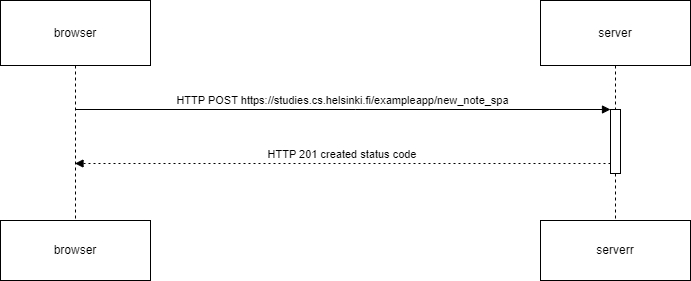

The diagram above was exported from draw.io. Its source (the exported page's mxGraphModel, read from the mxfile embedded in the PNG):
<mxGraphModel dx="1050" dy="530" grid="1" gridSize="10" guides="1" tooltips="1" connect="1" arrows="1" fold="1" page="1" pageScale="1" pageWidth="850" pageHeight="1100" math="0" shadow="0">
  <root>
    <mxCell id="0" />
    <mxCell id="1" parent="0" />
    <mxCell id="iskr0CJcmCpvEKYIWYwG-1" value="browser" style="shape=umlLifeline;perimeter=lifelinePerimeter;whiteSpace=wrap;container=1;dropTarget=0;collapsible=0;recursiveResize=0;outlineConnect=0;portConstraint=eastwest;newEdgeStyle={&quot;edgeStyle&quot;:&quot;elbowEdgeStyle&quot;,&quot;elbow&quot;:&quot;vertical&quot;,&quot;curved&quot;:0,&quot;rounded&quot;:0};size=65;" parent="1" vertex="1">
      <mxGeometry x="20" y="20" width="150" height="268" as="geometry" />
    </mxCell>
    <mxCell id="iskr0CJcmCpvEKYIWYwG-2" value="server" style="shape=umlLifeline;perimeter=lifelinePerimeter;whiteSpace=wrap;container=1;dropTarget=0;collapsible=0;recursiveResize=0;outlineConnect=0;portConstraint=eastwest;newEdgeStyle={&quot;edgeStyle&quot;:&quot;elbowEdgeStyle&quot;,&quot;elbow&quot;:&quot;vertical&quot;,&quot;curved&quot;:0,&quot;rounded&quot;:0};size=65;" parent="1" vertex="1">
      <mxGeometry x="560" y="20" width="150" height="268" as="geometry" />
    </mxCell>
    <mxCell id="iskr0CJcmCpvEKYIWYwG-3" value="" style="points=[];perimeter=orthogonalPerimeter;outlineConnect=0;targetShapes=umlLifeline;portConstraint=eastwest;newEdgeStyle={&quot;edgeStyle&quot;:&quot;elbowEdgeStyle&quot;,&quot;elbow&quot;:&quot;vertical&quot;,&quot;curved&quot;:0,&quot;rounded&quot;:0}" parent="iskr0CJcmCpvEKYIWYwG-2" vertex="1">
      <mxGeometry x="70" y="109" width="10" height="64" as="geometry" />
    </mxCell>
    <mxCell id="iskr0CJcmCpvEKYIWYwG-4" value="HTTP POST https://studies.cs.helsinki.fi/exampleapp/new_note_spa" style="verticalAlign=bottom;endArrow=block;edgeStyle=elbowEdgeStyle;elbow=vertical;curved=0;rounded=0;" parent="1" source="iskr0CJcmCpvEKYIWYwG-1" target="iskr0CJcmCpvEKYIWYwG-3" edge="1">
      <mxGeometry relative="1" as="geometry">
        <Array as="points">
          <mxPoint x="375" y="129" />
        </Array>
      </mxGeometry>
    </mxCell>
    <mxCell id="iskr0CJcmCpvEKYIWYwG-5" value="HTTP 201 created status code" style="verticalAlign=bottom;endArrow=block;edgeStyle=elbowEdgeStyle;elbow=vertical;curved=0;rounded=0;dashed=1;dashPattern=2 3;" parent="1" source="iskr0CJcmCpvEKYIWYwG-3" target="iskr0CJcmCpvEKYIWYwG-1" edge="1">
      <mxGeometry relative="1" as="geometry">
        <Array as="points">
          <mxPoint x="373" y="183" />
        </Array>
      </mxGeometry>
    </mxCell>
    <mxCell id="iskr0CJcmCpvEKYIWYwG-6" value="browser" style="rounded=0;whiteSpace=wrap;html=1;" parent="1" vertex="1">
      <mxGeometry x="20" y="240" width="150" height="60" as="geometry" />
    </mxCell>
    <mxCell id="iskr0CJcmCpvEKYIWYwG-7" value="serverr" style="rounded=0;whiteSpace=wrap;html=1;" parent="1" vertex="1">
      <mxGeometry x="560" y="240" width="150" height="60" as="geometry" />
    </mxCell>
  </root>
</mxGraphModel>